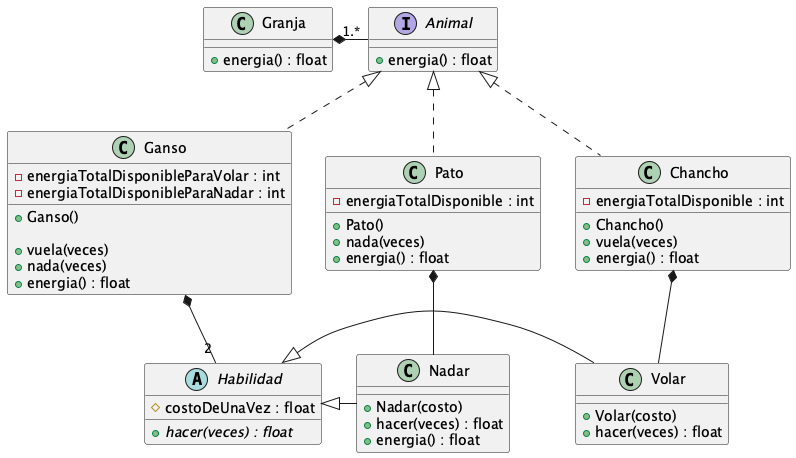

The diagram above was rendered by PlantUML. Its source (embedded in the PNG):
@startuml

class Granja {
    + energia() : float
}

interface Animal {
    + energia() : float
}
Granja *- "1.*" Animal

Animal <|.. Pato
Animal <|.. Chancho
Animal <|.. Ganso

abstract class Habilidad {
    # costoDeUnaVez : float

    {abstract} + hacer(veces) : float
}

class Volar {
    + Volar(costo)
    + hacer(veces) : float
}

class Nadar {
    + Nadar(costo)
    + hacer(veces) : float
    + energia() : float
}


Habilidad <|- Volar
Habilidad <|- Nadar


together {
    class Pato {
        - energiaTotalDisponible : int

        + Pato()
        + nada(veces)
        + energia() : float
    }

    class Chancho {
        - energiaTotalDisponible : int

        + Chancho()
        + vuela(veces)
        + energia() : float
    }

    class Ganso {
        - energiaTotalDisponibleParaVolar : int
        - energiaTotalDisponibleParaNadar : int

        + Ganso()

        + vuela(veces)
        + nada(veces)
        + energia() : float
    }
}

Pato *-- Nadar
Chancho *-- Volar

Ganso *-- "2" Habilidad




@enduml